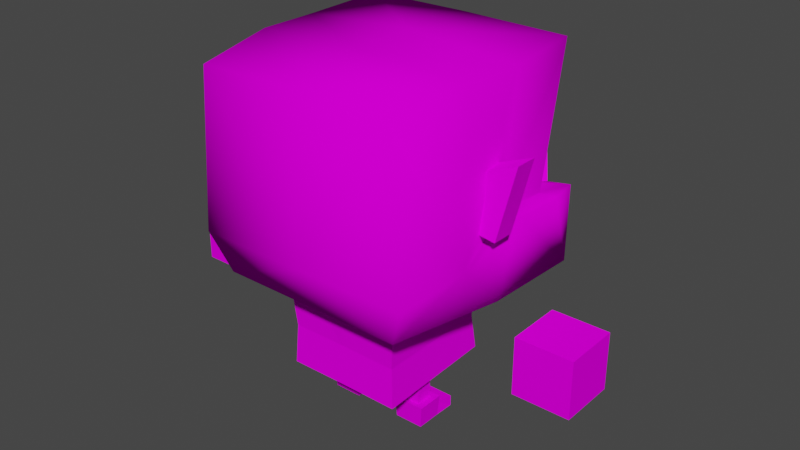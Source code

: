 # Source: Orc.blend  (saved by Blender 2.93.20; exported with 4.5.12 LTS)
import bpy
from mathutils import Matrix  # noqa: F401  (used for matrix-valued properties, if any)

bpy.ops.wm.read_factory_settings(use_empty=True)
scene = bpy.context.scene
scene.name = 'Scene'

# ---- collections
col_collection = bpy.data.collections.new('Collection'); scene.collection.children.link(col_collection)
col_collection_2 = bpy.data.collections.new('Collection 2'); scene.collection.children.link(col_collection_2)

# ---- images (referenced by path relative to the original .blend; pixels are not part of the script)
import os
ASSET_DIR = os.environ.get("B2B_ASSET_DIR", "")  # directory of the original .blend (textures are referenced by path, not embedded)
HERE = os.path.dirname(os.path.abspath(__file__))  # packed textures are extracted next to this script under _unpacked/

def load_image(name, relpath, width, height, colorspace="sRGB"):
    """Load a texture the original file referenced (path relative to the .blend, or extracted next to this script)."""
    p = next((c for c in (os.path.join(HERE, relpath), os.path.join(ASSET_DIR, relpath)) if relpath and os.path.exists(c)), "")
    if p:
        img = bpy.data.images.load(p, check_existing=True)
        img.name = name
    else:  # same state as the original file: an image datablock whose file is absent (Cycles renders it pink)
        img = bpy.data.images.new(name, width, height)
        img.source = "FILE"
        img.filepath = "//" + (relpath or name)
    img.colorspace_settings.name = colorspace
    return img
img_palette_psd = load_image('Palette.psd', 'Palette.psd', 1024, 1024, 'sRGB')

# ---- materials (node trees are filled in below, after node groups)
mat_palette = bpy.data.materials.new('Palette')
mat_palette.alpha_threshold = 0.0
mat_palette.use_transparent_shadow = False
mat_palette.line_color = (0.0, 0.0, 0.0, 1.0)

# ---- material node trees
mat_palette.use_nodes = True; mat_palette.node_tree.nodes.clear()
_N = mat_palette.node_tree.nodes; _L = mat_palette.node_tree.links
n0 = _N.new('ShaderNodeOutputMaterial'); n0.name = 'Material Output'; n0.location = (300, 300)
n1 = _N.new('ShaderNodeBsdfPrincipled'); n1.name = 'Principled BSDF'; n1.location = (10, 300)
n1.distribution = 'GGX'
n1.subsurface_method = 'BURLEY'
n1.inputs[2].default_value = 0.4
n1.inputs[3].default_value = 1.45
n1.inputs[13].default_value = 0.0
n1.inputs[27].default_value = (0.0, 0.0, 0.0, 1.0)
n1.inputs[28].default_value = 1.0
n2 = _N.new('ShaderNodeTexImage'); n2.name = 'Image Texture'; n2.location = (-148, 584)
n2.image = img_palette_psd
_L.new(n1.outputs[0], n0.inputs[0])
_L.new(n2.outputs[0], n1.inputs[0])
n0.is_active_output = True

# ---- world
world_world = bpy.data.worlds.new('World'); scene.world = world_world
world_world.use_nodes = True; world_world.node_tree.nodes.clear()
_N = world_world.node_tree.nodes; _L = world_world.node_tree.links
n0 = _N.new('ShaderNodeOutputWorld'); n0.name = 'World Output'; n0.location = (300, 300)
n1 = _N.new('ShaderNodeBackground'); n1.name = 'Background'; n1.location = (10, 300)
n1.inputs[0].default_value = (0.05088, 0.05088, 0.05088, 1.0)
_L.new(n1.outputs[0], n0.inputs[0])
n0.is_active_output = True
world_world.color = (0.05088, 0.05088, 0.05088)
world_world.use_sun_shadow = False
world_world.sun_shadow_jitter_overblur = 0.0

# ---- meshes
me_cube_007 = bpy.data.meshes.new('Cube.007')
me_cube_007.from_pydata([(0.1957, -0.006291, 0.3467), (0.2262, -0.006291, 0.4656), (0.1369, -0.006291, 0.3557), (0.1369, -0.006291, 0.4296), (0.1957, 0.03086, 0.3467), (0.2262, 0.03086, 0.4656), (0.1369, 0.03086, 0.3557), (0.1369, 0.03086, 0.4296), (0.07564, -0.01354, 0.03638), (0.07564, -0.01354, 0.1118), (0.04804, -0.01354, 0.03638), (0.04804, -0.01354, 0.1118), (0.07564, 0.01406, 0.03638), (0.07564, 0.01406, 0.1118), (0.04804, 0.01406, 0.03638), (0.04804, 0.01406, 0.1118), (0.171, 0.1813, 0.5782), (0.1497, 0.1713, 0.3422), (0.1804, 0.05254, 0.5727), (0.1767, -0.04466, 0.3101), (0.08493, -0.0191, 0.001785), (0.08789, -0.02161, 0.03713), (0.03873, -0.0191, 0.001785), (0.03577, -0.02161, 0.03713), (0.08504, 0.05451, 0.000964), (0.08504, 0.05451, 0.01841), (0.03862, 0.05451, 0.000964), (0.03862, 0.05451, 0.01841), (0.03873, 0.02132, 0.001785), (0.03577, 0.02257, 0.03713), (0.08493, 0.02132, 0.001785), (0.08789, 0.02257, 0.03713), (0.04275, 0.02361, 0.02077), (0.0809, 0.02361, 0.02077), (0.1861, 0.1921, 0.2341), (3.881e-12, 0.2262, 0.3422), (0.1793, 0.2062, 0.3513), (0.1759, -0.1773, 0.3101), (0.1563, -0.1773, 0.5611), (0.1713, 0.08244, 0.3422), (0.1426, 0.08174, 0.3422), (0.1826, 0.02538, 0.2383), (0.3447, -0.03695, 0.1501), (0.3447, -0.03695, 0.2403), (0.2546, -0.03695, 0.1501), (0.2546, -0.03695, 0.2403), (0.3447, 0.05316, 0.1501), (0.3447, 0.05316, 0.2403), (0.2546, 0.05316, 0.1501), (0.2546, 0.05316, 0.2403), (0.1277, 0.1552, 0.4002), (0.1277, 0.1552, 0.4409), (0.08702, 0.1552, 0.4002), (0.08702, 0.1552, 0.4409), (0.1277, 0.1757, 0.4002), (0.1277, 0.1777, 0.4409), (0.08702, 0.1757, 0.4002), (0.08702, 0.1777, 0.4409), (0.1495, -0.16, 0.2461), (0.09988, 0.09585, 0.2536), (0.09483, 0.101, 0.08934), (0.09963, -0.102, 0.2562), (0.09458, -0.09618, 0.08274), (0.09116, 0.09394, 0.147), (0.09095, -0.09301, 0.1473), (3.88e-12, -0.1776, 0.3101), (3.88e-12, -0.1776, 0.5653), (3.881e-12, 0.2048, 0.2077), (3.88e-12, 0.03739, 0.2341), (3.881e-12, 0.1809, 0.5803), (3.88e-12, 0.04921, 0.5866), (3.881e-12, 0.1623, 0.3337), (3.88e-12, -0.16, 0.2461), (0.0, -0.09609, 0.08328), (0.0, 0.09835, 0.2543), (0.0, -0.1044, 0.2566), (0.0, 0.1011, 0.08988), (0.0, 0.09403, 0.1476), (0.0, -0.09292, 0.1478), (0.1783, 0.1718, 0.3422), (0.07362, 0.2193, 0.3422), (0.1365, 0.211, 0.3422), (0.09192, 0.1852, 0.3381), (0.107, 0.2465, 0.4227), (0.1353, 0.1686, 0.4788), (0.1262, 0.1686, 0.4991), (0.06384, 0.1686, 0.4467), (0.05983, 0.1686, 0.4573), (0.1353, 0.189, 0.4788), (0.1262, 0.1911, 0.4991), (0.06384, 0.189, 0.4467), (0.05983, 0.1911, 0.4573), (3.88e-12, -0.04728, 0.5804), (0.1763, -0.04669, 0.575)], [], [(0, 1, 3, 2), (2, 3, 7, 6), (6, 7, 5, 4), (4, 5, 1, 0), (2, 6, 4, 0), (7, 3, 1, 5), (8, 9, 11, 10), (10, 11, 15, 14), (14, 15, 13, 12), (12, 13, 9, 8), (15, 11, 9, 13), (65, 72, 58, 37), (71, 69, 16), (72, 68, 41, 58), (40, 39, 79, 17), (20, 21, 23, 22), (28, 32, 27, 26), (26, 27, 25, 24), (30, 31, 21, 20), (28, 26, 24, 30), (12, 31, 29, 14), (32, 29, 31, 33), (22, 28, 30, 20), (30, 33, 31), (22, 23, 29, 28), (24, 25, 33, 30), (27, 32, 33, 25), (28, 29, 32), (36, 34, 81), (34, 39, 41), (65, 37, 38, 66), (19, 39, 40), (19, 38, 37), (36, 17, 79), (66, 38, 93, 92), (41, 68, 67, 34), (16, 69, 70, 18), (42, 43, 45, 44), (44, 45, 49, 48), (48, 49, 47, 46), (46, 47, 43, 42), (44, 48, 46, 42), (49, 45, 43, 47), (50, 51, 53, 52), (52, 53, 57, 56), (56, 57, 55, 54), (54, 55, 51, 50), (52, 56, 54, 50), (57, 53, 51, 55), (78, 64, 61, 75), (64, 63, 59, 61), (62, 60, 63, 64), (73, 62, 64, 78), (31, 12, 21), (10, 23, 21, 8), (23, 14, 29), (23, 10, 14), (12, 8, 21), (60, 76, 77, 63), (63, 77, 74, 59), (62, 73, 76, 60), (41, 39, 19), (36, 81, 82, 17), (41, 19, 58), (17, 16, 40), (80, 82, 83), (82, 81, 83), (81, 80, 83), (84, 85, 87, 86), (86, 87, 91, 90), (90, 91, 89, 88), (88, 89, 85, 84), (86, 90, 88, 84), (91, 87, 85, 89), (93, 19, 18), (92, 93, 18, 70), (39, 34, 36, 79), (17, 82, 71), (71, 82, 35), (35, 82, 80), (34, 67, 81), (80, 67, 35), (81, 67, 80), (18, 19, 40), (40, 16, 18), (38, 19, 93), (58, 19, 37), (16, 17, 71)])
me_cube_007.polygons.foreach_set('use_smooth', [0, 0, 0, 0, 0, 0, 0, 0, 0, 0, 0, 1, 1, 1, 1, 0, 0, 0, 0, 0, 0, 0, 0, 0, 0, 0, 0, 0, 1, 1, 1, 1, 1, 1, 1, 1, 1, 0, 0, 0, 0, 0, 0, 0, 0, 0, 0, 0, 0, 0, 0, 0, 0, 0, 0, 0, 0, 0, 0, 0, 0, 1, 1, 1, 1, 0, 0, 0, 0, 0, 0, 0, 0, 0, 1, 1, 1, 1, 1, 1, 1, 1, 1, 1, 1, 1, 1, 1])
_uv = me_cube_007.uv_layers.new(name='UVMap')
_uv.uv.foreach_set('vector', [0.03452, 0.858, 0.03452, 0.858, 0.03452, 0.858, 0.03452, 0.858, 0.03452, 0.858, 0.03452, 0.858, 0.03452, 0.858, 0.03452, 0.858, 0.03452, 0.858, 0.03452, 0.858, 0.03452, 0.858, 0.03452, 0.858, 0.03452, 0.858, 0.03452, 0.858, 0.03452, 0.858, 0.03452, 0.858, 0.03452, 0.858, 0.03452, 0.858, 0.03452, 0.858, 0.03452, 0.858, 0.03452, 0.858, 0.03452, 0.858, 0.03452, 0.858, 0.03452, 0.858, 0.03443, 0.8749, 0.03482, 0.8055, 0.03482, 0.8055, 0.03443, 0.8749, 0.03443, 0.8749, 0.03482, 0.8055, 0.03482, 0.8055, 0.03443, 0.8749, 0.03443, 0.8749, 0.03482, 0.8055, 0.03482, 0.8055, 0.03443, 0.8749, 0.03443, 0.8749, 0.03482, 0.8055, 0.03482, 0.8055, 0.03443, 0.8749, 0.03482, 0.8055, 0.03482, 0.8055, 0.03482, 0.8055, 0.03482, 0.8055, 0.03577, 0.8419, 0.03563, 0.8075, 0.03563, 0.8075, 0.03577, 0.8419, 0.03577, 0.8419, 0.03577, 0.896, 0.03577, 0.896, 0.03563, 0.8075, 0.03563, 0.8075, 0.03563, 0.8075, 0.03563, 0.8075, 0.03577, 0.81, 0.03577, 0.81, 0.03577, 0.81, 0.03577, 0.81, 0.04239, 0.8128, 0.04239, 0.8485, 0.04239, 0.8488, 0.04239, 0.8133, 0.04239, 0.8122, 0.04239, 0.8324, 0.04239, 0.8299, 0.04239, 0.8103, 0.04239, 0.8103, 0.04239, 0.8299, 0.04239, 0.8294, 0.04239, 0.8097, 0.04239, 0.8116, 0.04239, 0.8497, 0.04239, 0.8485, 0.04239, 0.8128, 0.04239, 0.8122, 0.04239, 0.8103, 0.04239, 0.8097, 0.04239, 0.8116, 0.04239, 0.8487, 0.04239, 0.8497, 0.04239, 0.85, 0.04239, 0.8489, 0.04239, 0.8324, 0.04239, 0.85, 0.04239, 0.8497, 0.04239, 0.8321, 0.04239, 0.8133, 0.04239, 0.8122, 0.04239, 0.8116, 0.04239, 0.8128, 0.04239, 0.8116, 0.04239, 0.8321, 0.04239, 0.8497, 0.04239, 0.8133, 0.04239, 0.8488, 0.04239, 0.85, 0.04239, 0.8122, 0.04239, 0.8097, 0.04239, 0.8294, 0.04239, 0.8321, 0.04239, 0.8116, 0.04239, 0.8299, 0.04239, 0.8324, 0.04239, 0.8321, 0.04239, 0.8294, 0.04239, 0.8122, 0.04239, 0.85, 0.04239, 0.8324, 0.03577, 0.8419, 0.03563, 0.8075, 0.03577, 0.8419, 0.03563, 0.8075, 0.03577, 0.8419, 0.03563, 0.8075, 0.03577, 0.8419, 0.03577, 0.8419, 0.03577, 0.896, 0.03577, 0.896, 0.03577, 0.81, 0.03577, 0.81, 0.03577, 0.81, 0.03577, 0.8419, 0.03577, 0.896, 0.03577, 0.8419, 0.03577, 0.81, 0.03577, 0.81, 0.03577, 0.81, 0.03577, 0.896, 0.03577, 0.896, 0.03577, 0.896, 0.03577, 0.896, 0.03563, 0.8075, 0.03563, 0.8075, 0.03563, 0.8075, 0.03563, 0.8075, 0.03577, 0.896, 0.03577, 0.896, 0.03577, 0.896, 0.03577, 0.896, 0.03458, 0.8635, 0.03458, 0.8635, 0.03458, 0.8635, 0.03458, 0.8635, 0.03458, 0.8635, 0.03458, 0.8635, 0.03458, 0.8635, 0.03458, 0.8635, 0.03458, 0.8635, 0.03458, 0.8635, 0.03458, 0.8635, 0.03458, 0.8635, 0.03458, 0.8635, 0.03458, 0.8635, 0.03458, 0.8635, 0.03458, 0.8635, 0.03458, 0.8635, 0.03458, 0.8635, 0.03458, 0.8635, 0.03458, 0.8635, 0.03458, 0.8635, 0.03458, 0.8635, 0.03458, 0.8635, 0.03458, 0.8635, 0.1056, 0.9952, 0.1056, 0.9952, 0.1056, 0.9952, 0.1056, 0.9952, 0.1056, 0.9952, 0.1056, 0.9952, 0.1056, 0.9952, 0.1056, 0.9952, 0.1056, 0.9952, 0.1056, 0.9952, 0.1056, 0.9952, 0.1056, 0.9952, 0.1056, 0.9952, 0.1056, 0.9952, 0.1056, 0.9952, 0.1056, 0.9952, 0.1056, 0.9952, 0.1056, 0.9952, 0.1056, 0.9952, 0.1056, 0.9952, 0.1056, 0.9952, 0.1056, 0.9952, 0.1056, 0.9952, 0.1056, 0.9952, 0.03509, 0.8783, 0.03509, 0.8783, 0.03576, 0.8267, 0.03576, 0.8267, 0.03509, 0.8783, 0.03509, 0.8783, 0.03576, 0.8267, 0.03576, 0.8267, 0.04313, 0.8216, 0.04313, 0.8216, 0.04377, 0.8763, 0.04377, 0.8763, 0.04313, 0.8216, 0.04313, 0.8216, 0.04377, 0.8763, 0.04377, 0.8763, 0.04239, 0.8497, 0.04239, 0.8487, 0.04239, 0.8485, 0.04239, 0.8482, 0.04239, 0.8488, 0.04239, 0.8485, 0.04239, 0.848, 0.04239, 0.8488, 0.04239, 0.8489, 0.04239, 0.85, 0.04239, 0.8488, 0.04239, 0.8482, 0.04239, 0.8489, 0.04239, 0.8487, 0.04239, 0.848, 0.04239, 0.8485, 0.04313, 0.8216, 0.04313, 0.8216, 0.04377, 0.8763, 0.04377, 0.8763, 0.03509, 0.8783, 0.03509, 0.8783, 0.03576, 0.8267, 0.03576, 0.8267, 0.04313, 0.8216, 0.04313, 0.8216, 0.04313, 0.8216, 0.04313, 0.8216, 0.03563, 0.8075, 0.03577, 0.8419, 0.03577, 0.8419, 0.03577, 0.81, 0.03577, 0.81, 0.03577, 0.81, 0.03577, 0.81, 0.03563, 0.8075, 0.03577, 0.8419, 0.03563, 0.8075, 0.03577, 0.8419, 0.03577, 0.896, 0.03577, 0.8419, 0.01386, 0.8549, 0.01386, 0.8549, 0.01386, 0.9172, 0.01386, 0.8549, 0.01386, 0.8549, 0.01386, 0.9172, 0.01386, 0.8549, 0.01386, 0.8549, 0.01386, 0.9172, 0.04319, 0.8568, 0.04319, 0.8568, 0.04319, 0.8568, 0.04319, 0.8568, 0.04319, 0.8568, 0.04319, 0.8568, 0.04319, 0.8568, 0.04319, 0.8568, 0.04319, 0.8568, 0.04319, 0.8568, 0.04319, 0.8568, 0.04319, 0.8568, 0.04319, 0.8568, 0.04319, 0.8568, 0.04319, 0.8568, 0.04319, 0.8568, 0.04319, 0.8568, 0.04319, 0.8568, 0.04319, 0.8568, 0.04319, 0.8568, 0.04319, 0.8568, 0.04319, 0.8568, 0.04319, 0.8568, 0.04319, 0.8568, 0.03577, 0.896, 0.03577, 0.8419, 0.03577, 0.896, 0.03577, 0.896, 0.03577, 0.896, 0.03577, 0.896, 0.03577, 0.896, 0.03577, 0.8419, 0.03563, 0.8075, 0.03577, 0.8419, 0.03577, 0.8419, 0.03577, 0.81, 0.03577, 0.81, 0.03577, 0.81, 0.03577, 0.81, 0.03577, 0.81, 0.03577, 0.81, 0.03577, 0.81, 0.03577, 0.81, 0.03577, 0.81, 0.03563, 0.8075, 0.03563, 0.8075, 0.03577, 0.8534, 0.03577, 0.8534, 0.03563, 0.8075, 0.03577, 0.8534, 0.03577, 0.8534, 0.03563, 0.8075, 0.03577, 0.8534, 0.03577, 0.896, 0.03577, 0.8419, 0.03577, 0.8419, 0.03577, 0.8419, 0.03577, 0.896, 0.03577, 0.896, 0.03577, 0.896, 0.03577, 0.8419, 0.03577, 0.896, 0.03563, 0.8075, 0.03577, 0.8419, 0.03577, 0.8419, 0.03577, 0.896, 0.03577, 0.8419, 0.03577, 0.8419])
me_cube_007.materials.append(mat_palette)
me_cube_007.use_remesh_fix_poles = True
me_cube_007.use_remesh_preserve_attributes = False
me_cube_007.update()
arm_armature = bpy.data.armatures.new('Armature')  # bones are not reproduced

# ---- objects
ob_orc = bpy.data.objects.new('Orc', me_cube_007)
ob_armature = bpy.data.objects.new('Armature', arm_armature)

# ---- transforms, parenting, visibility, modifiers, constraints
ob_orc.parent = ob_armature
ob_orc.location = (0.0, 0.0, 0.0)
_vg = ob_orc.vertex_groups.new(name='Root')
_vg = ob_orc.vertex_groups.new(name='HIp')
for _i, _w in zip([59, 60, 61, 62, 63, 64, 73, 74, 75, 76, 77, 78], [0.2645, 0.6036, 0.2323, 0.6029, 0.5229, 0.4919, 0.7816, 0.3087, 0.2296, 0.754, 0.6934, 0.5162]): _vg.add([_i], _w, 'REPLACE')
_vg = ob_orc.vertex_groups.new(name='Chest')
for _i, _w in zip([16, 17, 18, 19, 34, 35, 36, 37, 39, 40, 41, 58, 59, 60, 61, 62, 63, 64, 65, 67, 68, 69, 71, 72, 73, 74, 75, 76, 77, 78, 79, 80, 81, 82, 83, 84, 85, 86, 87, 88, 89, 90, 91, 93], [0.1183, 0.5343, 0.08099, 0.1464, 0.4017, 0.5321, 0.5133, 0.06309, 0.523, 0.5413, 0.2357, 0.0846, 0.07177, 0.123, 0.1731, 0.2953, 0.1251, 0.4053, 0.008752, 0.2914, 0.03288, 0.1145, 0.5979, 0.03442, 0.1653, 0.03857, 0.1783, 0.07334, 0.05815, 0.4095, 0.5211, 0.5103, 0.5117, 0.5369, 0.5084, 0.5349, 0.5375, 0.5315, 0.532, 0.5354, 0.5362, 0.5321, 0.5323, 0.03238]): _vg.add([_i], _w, 'REPLACE')
_vg = ob_orc.vertex_groups.new(name='Head')
for _i, _w in zip([0, 1, 2, 3, 4, 5, 6, 7, 16, 17, 18, 19, 34, 35, 36, 37, 38, 39, 40, 41, 50, 51, 52, 53, 54, 55, 56, 57, 58, 59, 60, 61, 62, 63, 64, 65, 66, 67, 68, 69, 70, 71, 72, 73, 74, 75, 76, 77, 78, 79, 80, 81, 82, 83, 84, 85, 86, 87, 88, 89, 90, 91, 92, 93], [1.0, 1.0, 1.0, 1.0, 1.0, 1.0, 1.0, 1.0, 0.8817, 0.4657, 0.919, 0.8536, 0.5983, 0.4679, 0.4867, 0.9369, 0.9755, 0.477, 0.4587, 0.7643, 1.0, 1.0, 1.0, 1.0, 1.0, 1.0, 1.0, 1.0, 0.9154, 0.6637, 0.2735, 0.5946, 0.1019, 0.352, 0.1028, 0.9706, 0.9868, 0.7086, 0.9586, 0.8855, 0.9831, 0.4021, 0.9578, 0.0531, 0.647, 0.5922, 0.1726, 0.2485, 0.07426, 0.4789, 0.4897, 0.4883, 0.4631, 0.4916, 0.4651, 0.4625, 0.4685, 0.468, 0.4646, 0.4638, 0.4679, 0.4677, 0.9924, 0.9588]): _vg.add([_i], _w, 'REPLACE')
_vg = ob_orc.vertex_groups.new(name='hand_l')
_vg = ob_orc.vertex_groups.new(name='hand_r')
_vg.add([42, 43, 44, 45, 46, 47, 48, 49], 1.0, 'REPLACE')
_vg = ob_orc.vertex_groups.new(name='leg_l')
_vg = ob_orc.vertex_groups.new(name='foot_l')
_vg = ob_orc.vertex_groups.new(name='leg_r')
for _i, _w in zip([8, 9, 10, 11, 12, 13, 14, 15, 20, 21, 22, 23, 28, 29, 30, 31, 32, 33], [0.7912, 0.9825, 0.8256, 0.9867, 0.2777, 0.9636, 0.711, 0.9807, 0.4604, 0.486, 0.4621, 0.5245, 0.06208, 0.3776, 0.04432, 0.1793, 0.1233, 0.05878]): _vg.add([_i], _w, 'REPLACE')
_vg = ob_orc.vertex_groups.new(name='foot_r')
for _i, _w in zip([8, 10, 12, 13, 14, 20, 21, 22, 23, 24, 25, 26, 27, 28, 29, 30, 31, 32, 33], [0.2088, 0.1744, 0.7223, 0.0229, 0.289, 0.5396, 0.514, 0.5379, 0.4755, 0.9891, 0.9862, 0.9823, 0.9754, 0.9379, 0.6224, 0.9528, 0.8207, 0.8767, 0.9412]): _vg.add([_i], _w, 'REPLACE')
_m = ob_orc.modifiers.new('Mirror', 'MIRROR')
_m = ob_orc.modifiers.new('Armature', 'ARMATURE')
_m.object = ob_armature
ob_armature.location = (0.0, 0.0, 0.0)

# ---- collection membership
col_collection.objects.link(ob_orc)
col_collection.objects.link(ob_armature)

# ---- scene / render settings (as saved in the file)
scene.frame_start = 1; scene.frame_end = 100; scene.frame_set(55)
scene.render.engine = 'BLENDER_EEVEE_NEXT'
scene.cycles.use_denoising = False
scene.cycles.samples = 128
scene.cycles.sampling_pattern = 'TABULATED_SOBOL'
scene.cycles.use_adaptive_sampling = False
scene.cycles.use_light_tree = False
scene.view_settings.view_transform = 'Filmic'
bpy.context.view_layer.update()

# ---- added for rendering (the .blend has no active camera and no usable light): camera, sun
cam_auto = bpy.data.cameras.new('AutoCamera')
cam_auto.lens = 50.0
cam_auto.sensor_width = 36.0
cam_auto.clip_end = 1000.0
ob_auto_camera = bpy.data.objects.new('AutoCamera', cam_auto)
scene.collection.objects.link(ob_auto_camera)
ob_auto_camera.location = (0.924406, -1.07487, 1.03332)
ob_auto_camera.rotation_euler = (1.09748, -7.21219e-08, 0.694738)
scene.camera = ob_auto_camera
light_auto_sun = bpy.data.lights.new('AutoSun', 'SUN')
light_auto_sun.energy = 3.0
light_auto_sun.angle = 0.0523599
ob_auto_sun = bpy.data.objects.new('AutoSun', light_auto_sun)
scene.collection.objects.link(ob_auto_sun)
ob_auto_sun.rotation_euler = (0.872665, 0.174533, 0.523599)
bpy.context.view_layer.update()
